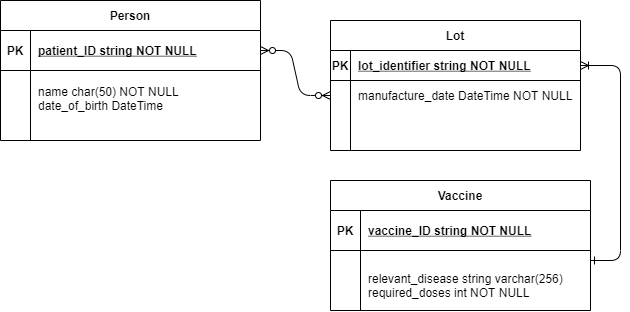

The diagram above was exported from draw.io. Its source (the exported page's mxGraphModel, read from the mxfile embedded in the PNG):
<mxGraphModel dx="865" dy="483" grid="1" gridSize="10" guides="1" tooltips="1" connect="1" arrows="1" fold="1" page="1" pageScale="1" pageWidth="850" pageHeight="1100" math="0" shadow="0" extFonts="Permanent Marker^https://fonts.googleapis.com/css?family=Permanent+Marker">
  <root>
    <mxCell id="0" />
    <mxCell id="1" parent="0" />
    <mxCell id="C-vyLk0tnHw3VtMMgP7b-1" value="" style="edgeStyle=entityRelationEdgeStyle;endArrow=ERzeroToMany;startArrow=ERzeroToMany;endFill=1;startFill=1;" parent="1" source="C-vyLk0tnHw3VtMMgP7b-24" target="C-vyLk0tnHw3VtMMgP7b-6" edge="1">
      <mxGeometry width="100" height="100" relative="1" as="geometry">
        <mxPoint x="340" y="720" as="sourcePoint" />
        <mxPoint x="440" y="620" as="targetPoint" />
      </mxGeometry>
    </mxCell>
    <mxCell id="C-vyLk0tnHw3VtMMgP7b-12" value="" style="edgeStyle=entityRelationEdgeStyle;endArrow=ERone;startArrow=ERoneToMany;endFill=0;startFill=0;" parent="1" source="C-vyLk0tnHw3VtMMgP7b-3" target="C-vyLk0tnHw3VtMMgP7b-17" edge="1">
      <mxGeometry width="100" height="100" relative="1" as="geometry">
        <mxPoint x="400" y="180" as="sourcePoint" />
        <mxPoint x="460" y="205" as="targetPoint" />
      </mxGeometry>
    </mxCell>
    <mxCell id="C-vyLk0tnHw3VtMMgP7b-2" value="Lot" style="shape=table;startSize=30;container=1;collapsible=1;childLayout=tableLayout;fixedRows=1;rowLines=0;fontStyle=1;align=center;resizeLast=1;" parent="1" vertex="1">
      <mxGeometry x="450" y="120" width="250" height="130" as="geometry" />
    </mxCell>
    <mxCell id="C-vyLk0tnHw3VtMMgP7b-3" value="" style="shape=partialRectangle;collapsible=0;dropTarget=0;pointerEvents=0;fillColor=none;points=[[0,0.5],[1,0.5]];portConstraint=eastwest;top=0;left=0;right=0;bottom=1;" parent="C-vyLk0tnHw3VtMMgP7b-2" vertex="1">
      <mxGeometry y="30" width="250" height="30" as="geometry" />
    </mxCell>
    <mxCell id="C-vyLk0tnHw3VtMMgP7b-4" value="PK" style="shape=partialRectangle;overflow=hidden;connectable=0;fillColor=none;top=0;left=0;bottom=0;right=0;fontStyle=1;" parent="C-vyLk0tnHw3VtMMgP7b-3" vertex="1">
      <mxGeometry width="20" height="30" as="geometry" />
    </mxCell>
    <mxCell id="C-vyLk0tnHw3VtMMgP7b-5" value="lot_identifier string NOT NULL" style="shape=partialRectangle;overflow=hidden;connectable=0;fillColor=none;top=0;left=0;bottom=0;right=0;align=left;spacingLeft=6;fontStyle=5;" parent="C-vyLk0tnHw3VtMMgP7b-3" vertex="1">
      <mxGeometry x="20" width="230" height="30" as="geometry" />
    </mxCell>
    <mxCell id="C-vyLk0tnHw3VtMMgP7b-6" value="" style="shape=partialRectangle;collapsible=0;dropTarget=0;pointerEvents=0;fillColor=none;points=[[0,0.5],[1,0.5]];portConstraint=eastwest;top=0;left=0;right=0;bottom=0;" parent="C-vyLk0tnHw3VtMMgP7b-2" vertex="1">
      <mxGeometry y="60" width="250" height="30" as="geometry" />
    </mxCell>
    <mxCell id="C-vyLk0tnHw3VtMMgP7b-7" value="" style="shape=partialRectangle;overflow=hidden;connectable=0;fillColor=none;top=0;left=0;bottom=0;right=0;" parent="C-vyLk0tnHw3VtMMgP7b-6" vertex="1">
      <mxGeometry width="20" height="30" as="geometry" />
    </mxCell>
    <mxCell id="C-vyLk0tnHw3VtMMgP7b-8" value="manufacture_date DateTime NOT NULL " style="shape=partialRectangle;overflow=hidden;connectable=0;fillColor=none;top=0;left=0;bottom=0;right=0;align=left;spacingLeft=6;" parent="C-vyLk0tnHw3VtMMgP7b-6" vertex="1">
      <mxGeometry x="20" width="230" height="30" as="geometry" />
    </mxCell>
    <mxCell id="C-vyLk0tnHw3VtMMgP7b-9" value="" style="shape=partialRectangle;collapsible=0;dropTarget=0;pointerEvents=0;fillColor=none;points=[[0,0.5],[1,0.5]];portConstraint=eastwest;top=0;left=0;right=0;bottom=0;" parent="C-vyLk0tnHw3VtMMgP7b-2" vertex="1">
      <mxGeometry y="90" width="250" height="30" as="geometry" />
    </mxCell>
    <mxCell id="C-vyLk0tnHw3VtMMgP7b-10" value="" style="shape=partialRectangle;overflow=hidden;connectable=0;fillColor=none;top=0;left=0;bottom=0;right=0;" parent="C-vyLk0tnHw3VtMMgP7b-9" vertex="1">
      <mxGeometry width="20" height="30" as="geometry" />
    </mxCell>
    <mxCell id="C-vyLk0tnHw3VtMMgP7b-11" value="" style="shape=partialRectangle;overflow=hidden;connectable=0;fillColor=none;top=0;left=0;bottom=0;right=0;align=left;spacingLeft=6;" parent="C-vyLk0tnHw3VtMMgP7b-9" vertex="1">
      <mxGeometry x="20" width="230" height="30" as="geometry" />
    </mxCell>
    <mxCell id="C-vyLk0tnHw3VtMMgP7b-13" value="Vaccine" style="shape=table;startSize=30;container=1;collapsible=1;childLayout=tableLayout;fixedRows=1;rowLines=0;fontStyle=1;align=center;resizeLast=1;" parent="1" vertex="1">
      <mxGeometry x="450" y="280" width="260" height="130" as="geometry" />
    </mxCell>
    <mxCell id="C-vyLk0tnHw3VtMMgP7b-14" value="" style="shape=partialRectangle;collapsible=0;dropTarget=0;pointerEvents=0;fillColor=none;points=[[0,0.5],[1,0.5]];portConstraint=eastwest;top=0;left=0;right=0;bottom=1;" parent="C-vyLk0tnHw3VtMMgP7b-13" vertex="1">
      <mxGeometry y="30" width="260" height="40" as="geometry" />
    </mxCell>
    <mxCell id="C-vyLk0tnHw3VtMMgP7b-15" value="PK" style="shape=partialRectangle;overflow=hidden;connectable=0;fillColor=none;top=0;left=0;bottom=0;right=0;fontStyle=1;" parent="C-vyLk0tnHw3VtMMgP7b-14" vertex="1">
      <mxGeometry width="30" height="40" as="geometry" />
    </mxCell>
    <mxCell id="C-vyLk0tnHw3VtMMgP7b-16" value="vaccine_ID string NOT NULL" style="shape=partialRectangle;overflow=hidden;connectable=0;fillColor=none;top=0;left=0;bottom=0;right=0;align=left;spacingLeft=6;fontStyle=5;" parent="C-vyLk0tnHw3VtMMgP7b-14" vertex="1">
      <mxGeometry x="30" width="230" height="40" as="geometry" />
    </mxCell>
    <mxCell id="C-vyLk0tnHw3VtMMgP7b-17" value="" style="shape=partialRectangle;collapsible=0;dropTarget=0;pointerEvents=0;fillColor=none;points=[[0,0.5],[1,0.5]];portConstraint=eastwest;top=0;left=0;right=0;bottom=0;" parent="C-vyLk0tnHw3VtMMgP7b-13" vertex="1">
      <mxGeometry y="70" width="260" height="20" as="geometry" />
    </mxCell>
    <mxCell id="C-vyLk0tnHw3VtMMgP7b-18" value="" style="shape=partialRectangle;overflow=hidden;connectable=0;fillColor=none;top=0;left=0;bottom=0;right=0;" parent="C-vyLk0tnHw3VtMMgP7b-17" vertex="1">
      <mxGeometry width="30" height="20" as="geometry" />
    </mxCell>
    <mxCell id="C-vyLk0tnHw3VtMMgP7b-19" value="" style="shape=partialRectangle;overflow=hidden;connectable=0;fillColor=none;top=0;left=0;bottom=0;right=0;align=left;spacingLeft=6;" parent="C-vyLk0tnHw3VtMMgP7b-17" vertex="1">
      <mxGeometry x="30" width="230" height="20" as="geometry" />
    </mxCell>
    <mxCell id="C-vyLk0tnHw3VtMMgP7b-20" value="" style="shape=partialRectangle;collapsible=0;dropTarget=0;pointerEvents=0;fillColor=none;points=[[0,0.5],[1,0.5]];portConstraint=eastwest;top=0;left=0;right=0;bottom=0;" parent="C-vyLk0tnHw3VtMMgP7b-13" vertex="1">
      <mxGeometry y="90" width="260" height="30" as="geometry" />
    </mxCell>
    <mxCell id="C-vyLk0tnHw3VtMMgP7b-21" value="" style="shape=partialRectangle;overflow=hidden;connectable=0;fillColor=none;top=0;left=0;bottom=0;right=0;" parent="C-vyLk0tnHw3VtMMgP7b-20" vertex="1">
      <mxGeometry width="30" height="30" as="geometry" />
    </mxCell>
    <mxCell id="C-vyLk0tnHw3VtMMgP7b-22" value="relevant_disease string varchar(256) &#10;required_doses int NOT NULL" style="shape=partialRectangle;overflow=hidden;connectable=0;fillColor=none;top=0;left=0;bottom=0;right=0;align=left;spacingLeft=6;" parent="C-vyLk0tnHw3VtMMgP7b-20" vertex="1">
      <mxGeometry x="30" width="230" height="30" as="geometry" />
    </mxCell>
    <mxCell id="C-vyLk0tnHw3VtMMgP7b-23" value="Person" style="shape=table;startSize=30;container=1;collapsible=1;childLayout=tableLayout;fixedRows=1;rowLines=0;fontStyle=1;align=center;resizeLast=1;" parent="1" vertex="1">
      <mxGeometry x="120" y="100" width="260" height="140" as="geometry" />
    </mxCell>
    <mxCell id="C-vyLk0tnHw3VtMMgP7b-24" value="" style="shape=partialRectangle;collapsible=0;dropTarget=0;pointerEvents=0;fillColor=none;points=[[0,0.5],[1,0.5]];portConstraint=eastwest;top=0;left=0;right=0;bottom=1;" parent="C-vyLk0tnHw3VtMMgP7b-23" vertex="1">
      <mxGeometry y="30" width="260" height="40" as="geometry" />
    </mxCell>
    <mxCell id="C-vyLk0tnHw3VtMMgP7b-25" value="PK" style="shape=partialRectangle;overflow=hidden;connectable=0;fillColor=none;top=0;left=0;bottom=0;right=0;fontStyle=1;" parent="C-vyLk0tnHw3VtMMgP7b-24" vertex="1">
      <mxGeometry width="30" height="40" as="geometry" />
    </mxCell>
    <mxCell id="C-vyLk0tnHw3VtMMgP7b-26" value="patient_ID string NOT NULL" style="shape=partialRectangle;overflow=hidden;connectable=0;fillColor=none;top=0;left=0;bottom=0;right=0;align=left;spacingLeft=6;fontStyle=5;" parent="C-vyLk0tnHw3VtMMgP7b-24" vertex="1">
      <mxGeometry x="30" width="230" height="40" as="geometry" />
    </mxCell>
    <mxCell id="C-vyLk0tnHw3VtMMgP7b-27" value="" style="shape=partialRectangle;collapsible=0;dropTarget=0;pointerEvents=0;fillColor=none;points=[[0,0.5],[1,0.5]];portConstraint=eastwest;top=0;left=0;right=0;bottom=0;" parent="C-vyLk0tnHw3VtMMgP7b-23" vertex="1">
      <mxGeometry y="70" width="260" height="70" as="geometry" />
    </mxCell>
    <mxCell id="C-vyLk0tnHw3VtMMgP7b-28" value="" style="shape=partialRectangle;overflow=hidden;connectable=0;fillColor=none;top=0;left=0;bottom=0;right=0;" parent="C-vyLk0tnHw3VtMMgP7b-27" vertex="1">
      <mxGeometry width="30" height="70" as="geometry" />
    </mxCell>
    <mxCell id="C-vyLk0tnHw3VtMMgP7b-29" value="name char(50) NOT NULL&#10;date_of_birth DateTime&#10;" style="shape=partialRectangle;overflow=hidden;connectable=0;fillColor=none;top=0;left=0;bottom=0;right=0;align=left;spacingLeft=6;" parent="C-vyLk0tnHw3VtMMgP7b-27" vertex="1">
      <mxGeometry x="30" width="230" height="70" as="geometry" />
    </mxCell>
  </root>
</mxGraphModel>